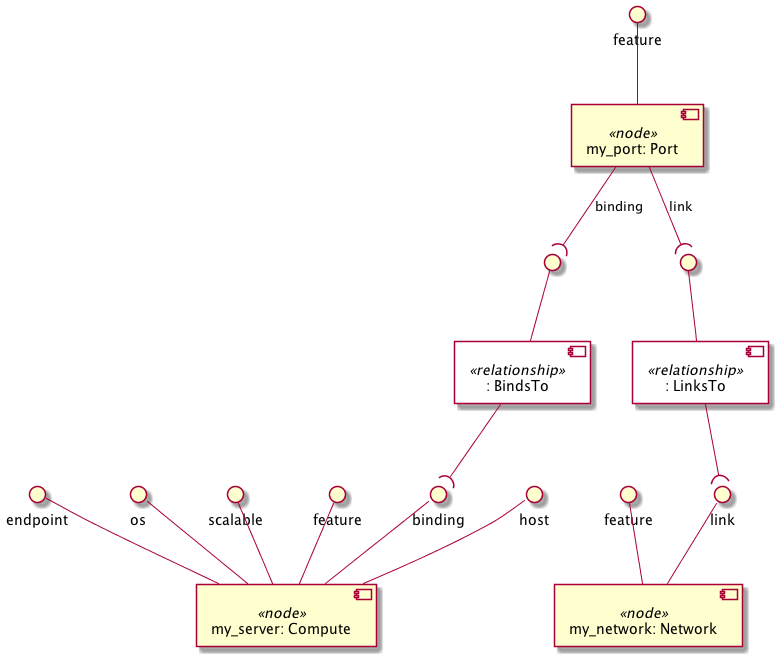

The diagram above was rendered by PlantUML. Its source (embedded in the PNG):
@startuml
skinparam componentStyle uml2
skinparam component {
  backgroundColor<<relationship>> White
}

component "my_server: Compute" <<node>> as node_my_server
interface "feature" as node_my_server_feature
node_my_server_feature -- node_my_server
interface "host" as node_my_server_host
node_my_server_host -- node_my_server
interface "endpoint" as node_my_server_endpoint
node_my_server_endpoint -- node_my_server
interface "os" as node_my_server_os
node_my_server_os -- node_my_server
interface "scalable" as node_my_server_scalable
node_my_server_scalable -- node_my_server
interface "binding" as node_my_server_binding
node_my_server_binding -- node_my_server

component "my_network: Network" <<node>> as node_my_network
interface "feature" as node_my_network_feature
node_my_network_feature -- node_my_network
interface "link" as node_my_network_link
node_my_network_link -- node_my_network

component "my_port: Port" <<node>> as node_my_port
interface "feature" as node_my_port_feature
node_my_port_feature -- node_my_port
component ": BindsTo" <<relationship>> as node_my_port_binding_relationship0
interface " " as node_my_port_binding_relationship0_source
node_my_port_binding_relationship0_source -- node_my_port_binding_relationship0
node_my_port --( node_my_port_binding_relationship0_source : binding
component ": LinksTo" <<relationship>> as node_my_port_link_relationship1
interface " " as node_my_port_link_relationship1_source
node_my_port_link_relationship1_source -- node_my_port_link_relationship1
node_my_port --( node_my_port_link_relationship1_source : link

node_my_port_binding_relationship0 --( node_my_server_binding
node_my_port_link_relationship1 --( node_my_network_link
@enduml